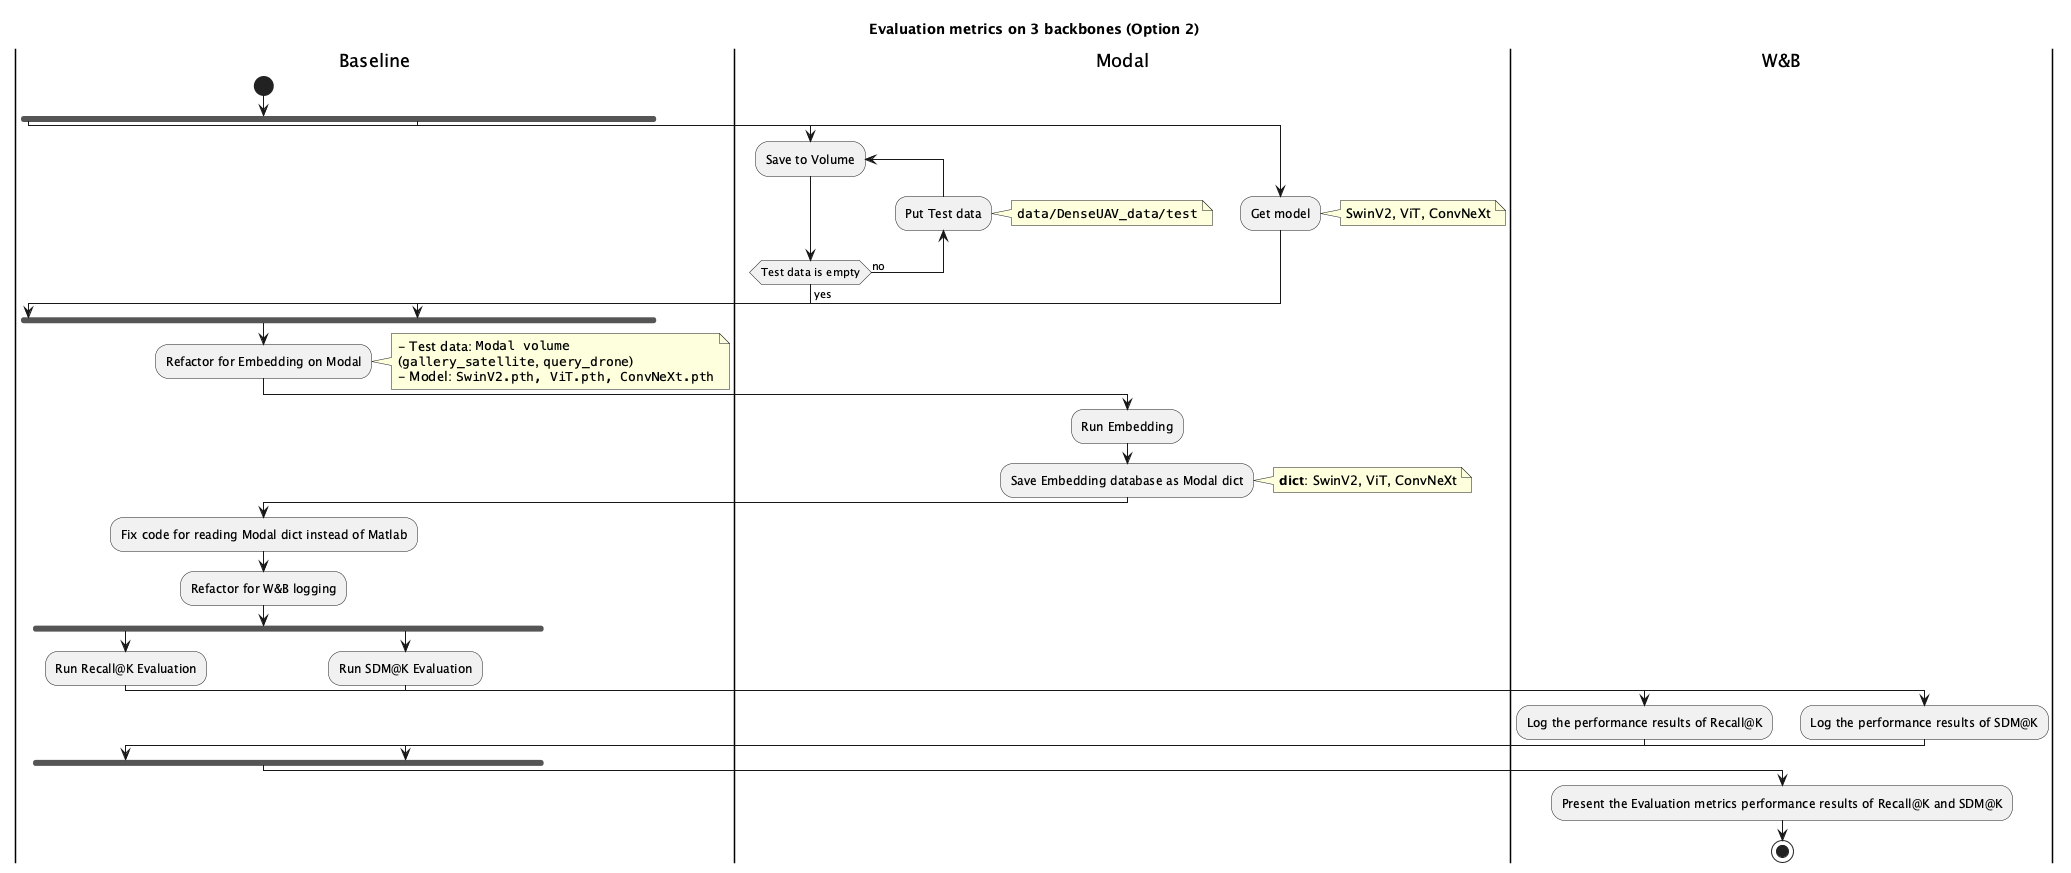

The diagram above was rendered by PlantUML. Its source (embedded in the PNG):
@startuml
' Phase 1: baseline testing flow
title Evaluation metrics on 3 backbones (Option 2)
|Baseline|
start
fork
|Modal|
repeat :Save to Volume;
backward :Put Test data;
note right
""data/DenseUAV_data/test""
end note
repeat while (Test data is empty) is (no)
-> yes;
|Baseline|
fork again
|Modal|
:Get model;
note right
SwinV2, ViT, ConvNeXt
end note
|Baseline|
end fork
:Refactor for Embedding on Modal;
note right
- Test data: ""Modal volume""
(""gallery_satellite"", ""query_drone"")
- Model: ""SwinV2.pth, ViT.pth, ConvNeXt.pth""
end note
|Modal|
:Run Embedding;
:Save Embedding database as Modal dict;
note right
**dict**: SwinV2, ViT, ConvNeXt
end note
|Baseline|
:Fix code for reading Modal dict instead of Matlab;
:Refactor for W&B logging;
|Baseline|
fork
:Run Recall@K Evaluation;
|W&B|
:Log the performance results of Recall@K;
fork again
|Baseline|
:Run SDM@K Evaluation;
|W&B|
:Log the performance results of SDM@K;
|Baseline|
end fork
|W&B|
:Present the Evaluation metrics performance results of Recall@K and SDM@K;
stop
@enduml